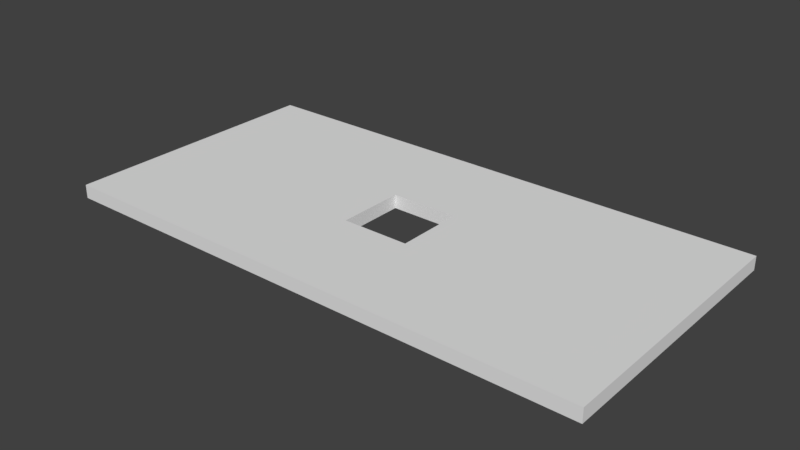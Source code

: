 # Source: membrane.blend  (saved by Blender 2.79.0; exported with 4.5.12 LTS)
import bpy
from mathutils import Matrix  # noqa: F401  (used for matrix-valued properties, if any)

bpy.ops.wm.read_factory_settings(use_empty=True)
scene = bpy.context.scene
scene.name = 'Scene'

# ---- collections
col_collection_1 = bpy.data.collections.new('Collection 1'); scene.collection.children.link(col_collection_1)

# ---- world
world_world = bpy.data.worlds.new('World'); scene.world = world_world
world_world.color = (0.05088, 0.05088, 0.05088)
world_world.use_sun_shadow = False
world_world.sun_shadow_jitter_overblur = 0.0
world_world.cycles.sampling_method = 'MANUAL'

# ---- meshes
me_cube_001 = bpy.data.meshes.new('Cube.001')
me_cube_001.from_pydata([(-1.0, -1.0, -1.0), (-1.0, -1.0, 1.0), (-1.0, 1.0, -1.0), (-1.0, 1.0, 1.0), (1.0, -1.0, -1.0), (1.0, -1.0, 1.0), (1.0, 1.0, -1.0), (1.0, 1.0, 1.0), (-0.125, -0.25, 1.0), (-0.125, -0.25, -1.0), (0.125, -0.25, 1.0), (0.125, -0.25, -1.0), (-0.125, 0.25, 1.0), (-0.125, 0.25, -1.0), (0.125, 0.25, 1.0), (0.125, 0.25, -1.0)], [], [(0, 1, 3, 2), (2, 3, 7, 6), (6, 7, 5, 4), (4, 5, 1, 0), (2, 6, 4, 11, 15, 13), (7, 14, 10, 8, 1, 5), (11, 10, 14, 15), (15, 14, 12, 13), (1, 8, 12, 14, 7, 3), (13, 12, 8, 9), (9, 8, 10, 11), (13, 9, 11, 4, 0, 2)])
me_cube_001.use_remesh_preserve_volume = False
me_cube_001.use_remesh_preserve_attributes = False
me_cube_001.use_mirror_vertex_groups = False
me_cube_001.update()

# ---- objects
ob_membrane = bpy.data.objects.new('Membrane', me_cube_001)

# ---- transforms, parenting, visibility, modifiers, constraints
ob_membrane.location = (0.0, 0.0, 0.0)
ob_membrane.scale = (2.0, 1.0, 0.05)
ob_membrane.lineart.crease_threshold = 0.0

# ---- collection membership
col_collection_1.objects.link(ob_membrane)

# ---- scene / render settings (as saved in the file)
scene.frame_start = 1; scene.frame_end = 250; scene.frame_set(1)
scene.render.engine = 'BLENDER_EEVEE_NEXT'
scene.render.resolution_percentage = 50
scene.render.dither_intensity = 0.0
scene.cycles.use_denoising = False
scene.cycles.samples = 128
scene.cycles.sampling_pattern = 'TABULATED_SOBOL'
scene.cycles.use_adaptive_sampling = False
scene.cycles.use_light_tree = False
scene.cycles.blur_glossy = 0.0
scene.cycles.sample_clamp_indirect = 0.0
scene.view_settings.view_transform = 'Standard'
bpy.context.view_layer.update()

# ---- added for rendering (the .blend has no active camera and no usable light): camera, sun
cam_auto = bpy.data.cameras.new('AutoCamera')
cam_auto.lens = 50.0
cam_auto.sensor_width = 36.0
cam_auto.clip_end = 1000.0
ob_auto_camera = bpy.data.objects.new('AutoCamera', cam_auto)
scene.collection.objects.link(ob_auto_camera)
ob_auto_camera.location = (4.13876, -4.96652, 3.31101)
ob_auto_camera.rotation_euler = (1.09748, -7.21219e-08, 0.694738)
scene.camera = ob_auto_camera
light_auto_sun = bpy.data.lights.new('AutoSun', 'SUN')
light_auto_sun.energy = 3.0
light_auto_sun.angle = 0.0523599
ob_auto_sun = bpy.data.objects.new('AutoSun', light_auto_sun)
scene.collection.objects.link(ob_auto_sun)
ob_auto_sun.rotation_euler = (0.872665, 0.174533, 0.523599)
bpy.context.view_layer.update()
